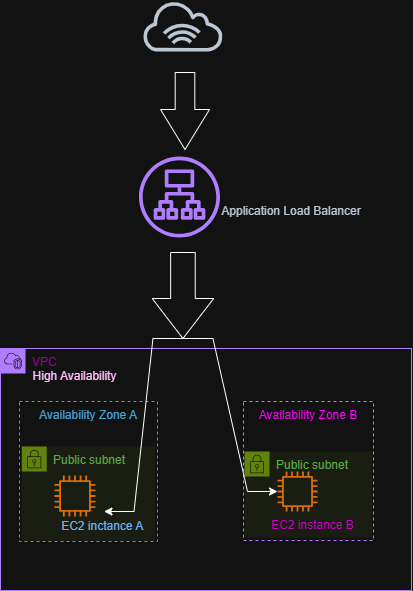

The diagram above was exported from draw.io. Its source (the exported page's mxGraphModel, read from the mxfile embedded in the PNG):
<mxGraphModel dx="969" dy="733" grid="0" gridSize="10" guides="1" tooltips="1" connect="1" arrows="1" fold="1" page="1" pageScale="1" pageWidth="850" pageHeight="1100" math="0" shadow="0">
  <root>
    <mxCell id="0" />
    <mxCell id="1" parent="0" />
    <mxCell id="Y06ca8MBzPoGPOECF3N3-3" parent="1" style="sketch=0;outlineConnect=0;fontColor=#232F3E;gradientColor=none;fillColor=#232F3D;strokeColor=none;dashed=0;verticalLabelPosition=bottom;verticalAlign=top;align=center;html=1;fontSize=12;fontStyle=0;aspect=fixed;pointerEvents=1;shape=mxgraph.aws4.internet_alt1;" value="" vertex="1">
      <mxGeometry height="51" width="82.88" x="273" y="44" as="geometry" />
    </mxCell>
    <mxCell id="Y06ca8MBzPoGPOECF3N3-5" parent="1" style="html=1;shadow=0;dashed=0;align=center;verticalAlign=middle;shape=mxgraph.arrows2.arrow;dy=0.6;dx=40;direction=south;notch=0;" value="" vertex="1">
      <mxGeometry height="77" width="49" x="292" y="116" as="geometry" />
    </mxCell>
    <mxCell id="Y06ca8MBzPoGPOECF3N3-6" parent="1" style="sketch=0;outlineConnect=0;fontColor=#232F3E;gradientColor=none;fillColor=#8C4FFF;strokeColor=none;dashed=0;verticalLabelPosition=bottom;verticalAlign=top;align=center;html=1;fontSize=12;fontStyle=0;aspect=fixed;pointerEvents=1;shape=mxgraph.aws4.application_load_balancer;" value="" vertex="1">
      <mxGeometry height="81" width="81" x="270.5" y="200" as="geometry" />
    </mxCell>
    <mxCell id="Y06ca8MBzPoGPOECF3N3-7" parent="1" style="points=[[0,0],[0.25,0],[0.5,0],[0.75,0],[1,0],[1,0.25],[1,0.5],[1,0.75],[1,1],[0.75,1],[0.5,1],[0.25,1],[0,1],[0,0.75],[0,0.5],[0,0.25]];outlineConnect=0;gradientColor=none;html=1;whiteSpace=wrap;fontSize=12;fontStyle=0;container=1;pointerEvents=0;collapsible=0;recursiveResize=0;shape=mxgraph.aws4.group;grIcon=mxgraph.aws4.group_vpc2;strokeColor=#8C4FFF;fillColor=none;verticalAlign=top;align=left;spacingLeft=30;fontColor=light-dark(#232F3E,#990099);dashed=0;" value="VPC" vertex="1">
      <mxGeometry height="242" width="411" x="132" y="392" as="geometry" />
    </mxCell>
    <mxCell id="Y06ca8MBzPoGPOECF3N3-9" parent="Y06ca8MBzPoGPOECF3N3-7" style="points=[[0,0],[0.25,0],[0.5,0],[0.75,0],[1,0],[1,0.25],[1,0.5],[1,0.75],[1,1],[0.75,1],[0.5,1],[0.25,1],[0,1],[0,0.75],[0,0.5],[0,0.25]];outlineConnect=0;gradientColor=none;html=1;whiteSpace=wrap;fontSize=12;fontStyle=0;container=1;pointerEvents=0;collapsible=0;recursiveResize=0;shape=mxgraph.aws4.group;grIcon=mxgraph.aws4.group_security_group;grStroke=0;strokeColor=#7AA116;fillColor=#F2F6E8;verticalAlign=top;align=left;spacingLeft=30;fontColor=#248814;dashed=0;" value="Public subnet" vertex="1">
      <mxGeometry height="94" width="133.5" x="21.25" y="98" as="geometry" />
    </mxCell>
    <mxCell id="Y06ca8MBzPoGPOECF3N3-11" parent="Y06ca8MBzPoGPOECF3N3-7" style="pink colorfillColor=none;strokeColor=inherit;dashed=1;verticalAlign=top;fontStyle=0;fontColor=#147EBA;whiteSpace=wrap;html=1;" value="&lt;span style=&quot;color: light-dark(rgb(0, 0, 0), rgb(255, 0, 255));&quot;&gt;Availability Zone B&lt;/span&gt;" vertex="1">
      <mxGeometry height="139" width="130" x="243" y="53" as="geometry" />
    </mxCell>
    <mxCell id="Y06ca8MBzPoGPOECF3N3-12" parent="Y06ca8MBzPoGPOECF3N3-7" style="sketch=0;outlineConnect=0;fontColor=#232F3E;gradientColor=none;fillColor=#ED7100;strokeColor=none;dashed=0;verticalLabelPosition=bottom;verticalAlign=top;align=center;html=1;fontSize=12;fontStyle=0;aspect=fixed;pointerEvents=1;shape=mxgraph.aws4.instance2;" value="" vertex="1">
      <mxGeometry height="41" width="41" x="54" y="127" as="geometry" />
    </mxCell>
    <mxCell id="Y06ca8MBzPoGPOECF3N3-14" parent="Y06ca8MBzPoGPOECF3N3-7" style="points=[[0,0],[0.25,0],[0.5,0],[0.75,0],[1,0],[1,0.25],[1,0.5],[1,0.75],[1,1],[0.75,1],[0.5,1],[0.25,1],[0,1],[0,0.75],[0,0.5],[0,0.25]];outlineConnect=0;gradientColor=none;html=1;whiteSpace=wrap;fontSize=12;fontStyle=0;container=1;pointerEvents=0;collapsible=0;recursiveResize=0;shape=mxgraph.aws4.group;grIcon=mxgraph.aws4.group_security_group;grStroke=0;strokeColor=#7AA116;fillColor=#F2F6E8;verticalAlign=top;align=left;spacingLeft=30;fontColor=#248814;dashed=0;" value="Public subnet" vertex="1">
      <mxGeometry height="86" width="128" x="244" y="103" as="geometry" />
    </mxCell>
    <mxCell id="Y06ca8MBzPoGPOECF3N3-15" parent="Y06ca8MBzPoGPOECF3N3-7" style="Pink colorsketch=0;outlineConnect=0;fontColor=light-dark(#232F3E,#CC00CC);gradientColor=none;fillColor=#ED7100;strokeColor=none;dashed=0;verticalLabelPosition=bottom;verticalAlign=top;align=center;html=1;fontSize=12;fontStyle=0;aspect=fixed;pointerEvents=1;shape=mxgraph.aws4.instance2;spacingLeft=30;fontFamily=Helvetica;" value="EC2 instance B" vertex="1">
      <mxGeometry height="40" width="40" x="277" y="123" as="geometry" />
    </mxCell>
    <mxCell id="Y06ca8MBzPoGPOECF3N3-8" parent="Y06ca8MBzPoGPOECF3N3-7" style="fillColor=none;strokeColor=#147EBA;dashed=1;verticalAlign=top;fontStyle=0;fontColor=#147EBA;whiteSpace=wrap;html=1;" value="Availability Zone A" vertex="1">
      <mxGeometry height="140" width="138" x="19" y="53" as="geometry" />
    </mxCell>
    <mxCell id="Y06ca8MBzPoGPOECF3N3-27" parent="Y06ca8MBzPoGPOECF3N3-7" style="text;html=1;whiteSpace=wrap;strokeColor=none;fillColor=none;align=center;verticalAlign=middle;rounded=0;fontFamily=Helvetica;fontSize=12;fontColor=light-dark(#232F3E,#66B2FF);fontStyle=0;" value="EC2 inctance A&amp;nbsp;" vertex="1">
      <mxGeometry height="30" width="89" x="59" y="163" as="geometry" />
    </mxCell>
    <mxCell id="Y06ca8MBzPoGPOECF3N3-56" parent="Y06ca8MBzPoGPOECF3N3-7" style="text;html=1;whiteSpace=wrap;strokeColor=none;fillColor=none;align=center;verticalAlign=middle;rounded=0;fontFamily=Helvetica;fontSize=12;fontColor=#232F3E;fontStyle=0;" value="&lt;span style=&quot;color: rgb(76, 0, 153);&quot;&gt;High Availability&lt;/span&gt;" vertex="1">
      <mxGeometry height="30" width="91" x="29" y="13" as="geometry" />
    </mxCell>
    <mxCell id="Y06ca8MBzPoGPOECF3N3-44" edge="1" parent="1" source="Y06ca8MBzPoGPOECF3N3-18" style="edgeStyle=entityRelationEdgeStyle;shape=connector;rounded=0;orthogonalLoop=1;jettySize=auto;html=1;exitX=1;exitY=0.5;exitDx=0;exitDy=0;exitPerimeter=0;strokeColor=default;align=center;verticalAlign=middle;fontFamily=Helvetica;fontSize=12;fontColor=#232F3E;fontStyle=0;labelBackgroundColor=default;endArrow=classic;" target="Y06ca8MBzPoGPOECF3N3-15">
      <mxGeometry relative="1" as="geometry" />
    </mxCell>
    <mxCell id="Y06ca8MBzPoGPOECF3N3-45" edge="1" parent="1" source="Y06ca8MBzPoGPOECF3N3-18" style="edgeStyle=entityRelationEdgeStyle;shape=connector;rounded=0;orthogonalLoop=1;jettySize=auto;html=1;exitX=1;exitY=0.5;exitDx=0;exitDy=0;exitPerimeter=0;entryX=0.5;entryY=0;entryDx=0;entryDy=0;strokeColor=default;align=center;verticalAlign=middle;fontFamily=Helvetica;fontSize=12;fontColor=#232F3E;fontStyle=0;labelBackgroundColor=default;endArrow=classic;" target="Y06ca8MBzPoGPOECF3N3-27">
      <mxGeometry relative="1" as="geometry" />
    </mxCell>
    <mxCell id="Y06ca8MBzPoGPOECF3N3-18" parent="1" style="html=1;shadow=0;dashed=0;align=center;verticalAlign=middle;shape=mxgraph.arrows2.arrow;dy=0.6;dx=40;direction=south;notch=0;pointerEvents=1;spacingLeft=30;fontFamily=Helvetica;fontSize=12;fontColor=#232F3E;fontStyle=0;fillColor=none;gradientColor=none;" value="" vertex="1">
      <mxGeometry height="86" width="61.5" x="283.69" y="296" as="geometry" />
    </mxCell>
    <mxCell id="Y06ca8MBzPoGPOECF3N3-52" parent="1" style="text;html=1;whiteSpace=wrap;strokeColor=none;fillColor=none;align=center;verticalAlign=middle;rounded=0;fontFamily=Helvetica;fontSize=12;fontColor=#232F3E;fontStyle=0;" value="Application Load Balancer" vertex="1">
      <mxGeometry height="30" width="164" x="341" y="240" as="geometry" />
    </mxCell>
  </root>
</mxGraphModel>